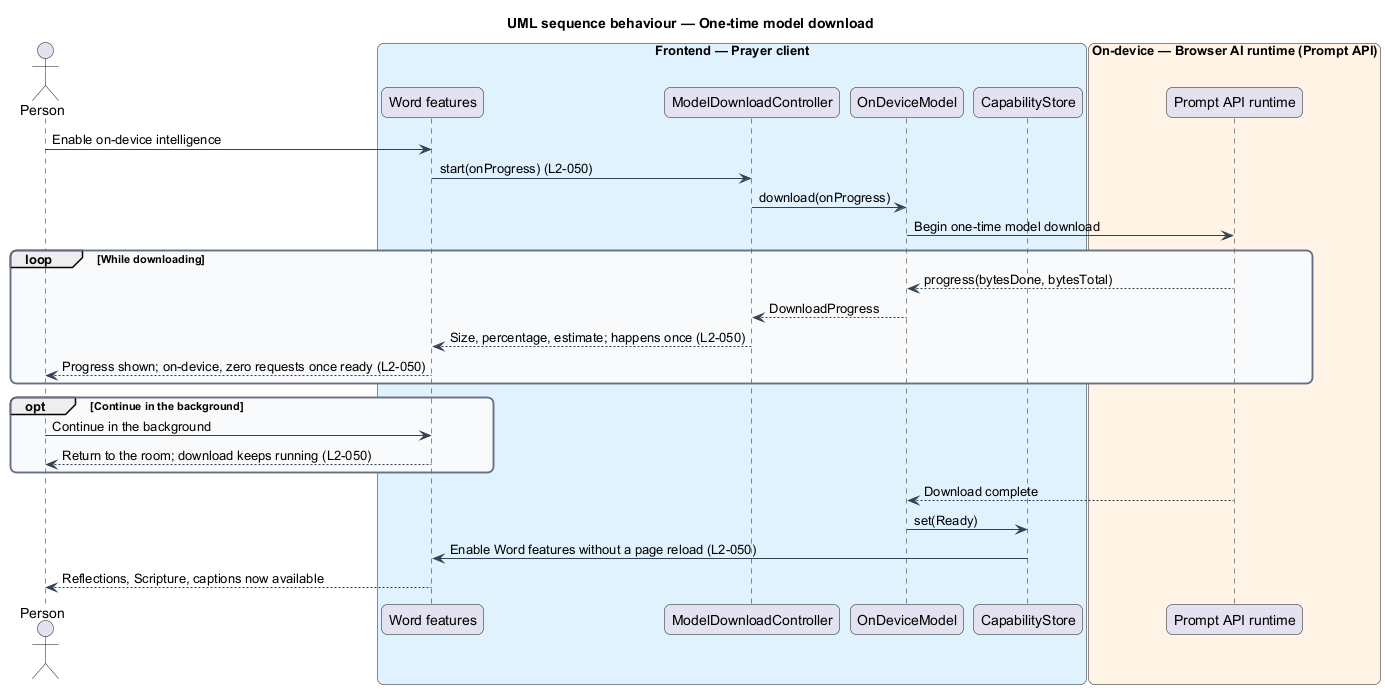

The diagram above was rendered by PlantUML. Its source (embedded in the PNG):
@startuml
title UML sequence behaviour — One-time model download
skinparam backgroundColor #FFFFFF
skinparam shadowing false
skinparam roundcorner 12
skinparam defaultFontName Arial
skinparam ArrowColor #344054
skinparam rectangle {
  BorderColor #344054
  FontColor #101828
}
skinparam package {
  BorderColor #667085
  FontColor #101828
  BackgroundColor #F9FAFB
}
actor "Person" as person
box "Frontend — Prayer client" #E0F2FE
  participant "Word features" as gate
  participant "ModelDownloadController" as downloadCtl
  participant "OnDeviceModel" as model
  participant "CapabilityStore" as store
end box
box "On-device — Browser AI runtime (Prompt API)" #FFF4E5
  participant "Prompt API runtime" as runtime
end box

person -> gate : Enable on-device intelligence
gate -> downloadCtl : start(onProgress) (L2-050)
downloadCtl -> model : download(onProgress)
model -> runtime : Begin one-time model download
loop While downloading
  runtime --> model : progress(bytesDone, bytesTotal)
  model --> downloadCtl : DownloadProgress
  downloadCtl --> gate : Size, percentage, estimate; happens once (L2-050)
  gate --> person : Progress shown; on-device, zero requests once ready (L2-050)
end
opt Continue in the background
  person -> gate : Continue in the background
  gate --> person : Return to the room; download keeps running (L2-050)
end
runtime --> model : Download complete
model -> store : set(Ready)
store -> gate : Enable Word features without a page reload (L2-050)
gate --> person : Reflections, Scripture, captions now available
@enduml